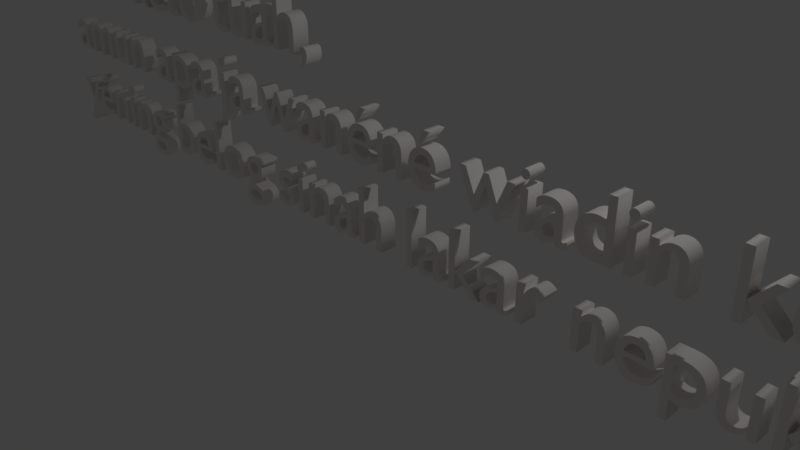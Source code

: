 # Source: bali.blend  (saved by Blender 2.79.0; exported with 4.5.12 LTS)
import bpy
from mathutils import Matrix  # noqa: F401  (used for matrix-valued properties, if any)

bpy.ops.wm.read_factory_settings(use_empty=True)
scene = bpy.context.scene
scene.name = 'Scene'

# ---- collections
col_collection_1 = bpy.data.collections.new('Collection 1'); scene.collection.children.link(col_collection_1)

# ---- materials (node trees are filled in below, after node groups)
mat_material_001 = bpy.data.materials.new('Material.001')
mat_material_001.alpha_threshold = 0.0
mat_material_001.use_transparent_shadow = False
mat_material_001.diffuse_color = (0.9258, 0.8913, 0.8644, 1.0)
mat_material_001.roughness = 0.5

# ---- material node trees

# ---- world
world_world = bpy.data.worlds.new('World'); scene.world = world_world
world_world.color = (0.05088, 0.05088, 0.05088)
world_world.use_sun_shadow = False
world_world.sun_shadow_jitter_overblur = 0.0
world_world.cycles.sampling_method = 'MANUAL'

# ---- cameras
cam_camera = bpy.data.cameras.new('Camera')
cam_camera.clip_end = 100.0
cam_camera.lens = 35.0
cam_camera.sensor_width = 32.0
cam_camera.sensor_height = 18.0
cam_camera.ortho_scale = 7.314
cam_camera.dof.focus_distance = 0.0
cam_camera.dof.aperture_fstop = 128.0

# ---- lights
light_lamp = bpy.data.lights.new('Lamp', 'POINT')
light_lamp.transmission_factor = 0.0
light_lamp.cutoff_distance = 30.0
light_lamp.energy = 100.0
light_lamp.shadow_buffer_clip_start = 1.001
light_lamp.shadow_soft_size = 0.1
light_lamp.shadow_maximum_resolution = 0.006
light_lamp.use_absolute_resolution = True

# ---- curves / text
txt_text = bpy.data.curves.new('Text', 'FONT')
txt_text.dimensions = '2D'
txt_text.body = 'Nah kéto tuah, \namun apa ja wanéné wiadin kerengné,\nyéning belog sinah lakar nepukin sengkala.'
txt_text.materials.append(mat_material_001)
txt_text.use_path_clamp = True
txt_text.bevel_resolution = 0
txt_text.extrude = 0.109

# ---- objects
ob_text = bpy.data.objects.new('Text', txt_text)
ob_lamp = bpy.data.objects.new('Lamp', light_lamp)
ob_camera = bpy.data.objects.new('Camera', cam_camera)

# ---- transforms, parenting, visibility, modifiers, constraints
ob_text.location = (-6.319, -0.5314, 2.623)
ob_text.rotation_euler = (1.571, -0.0, 0.0)
ob_text.lineart.crease_threshold = 0.0
ob_lamp.location = (4.076, 1.005, 5.904)
ob_lamp.rotation_euler = (0.6503, 0.05522, 1.866)
ob_lamp.lock_rotations_4d = False
ob_lamp.empty_display_type = 'ARROWS'
ob_lamp.color = (0.0, 0.0, 0.0, 0.0)
ob_lamp.lineart.crease_threshold = 0.0
ob_camera.location = (7.481, -6.508, 5.344)
ob_camera.rotation_euler = (1.109, 0.0, 0.8149)
ob_camera.lock_rotations_4d = False
ob_camera.empty_display_type = 'ARROWS'
ob_camera.color = (0.0, 0.0, 0.0, 0.0)
ob_camera.display_type = 'WIRE'
ob_camera.lineart.crease_threshold = 0.0

# ---- collection membership
col_collection_1.objects.link(ob_text)
col_collection_1.objects.link(ob_lamp)
col_collection_1.objects.link(ob_camera)

# ---- scene / render settings (as saved in the file)
scene.camera = ob_camera
scene.frame_start = 1; scene.frame_end = 250; scene.frame_set(1)
scene.render.engine = 'BLENDER_EEVEE_NEXT'
scene.render.resolution_percentage = 50
scene.render.dither_intensity = 0.0
scene.cycles.use_denoising = False
scene.cycles.samples = 128
scene.cycles.sampling_pattern = 'TABULATED_SOBOL'
scene.cycles.use_adaptive_sampling = False
scene.cycles.use_light_tree = False
scene.cycles.blur_glossy = 0.0
scene.cycles.sample_clamp_indirect = 0.0
scene.view_settings.view_transform = 'Standard'
bpy.context.view_layer.update()
